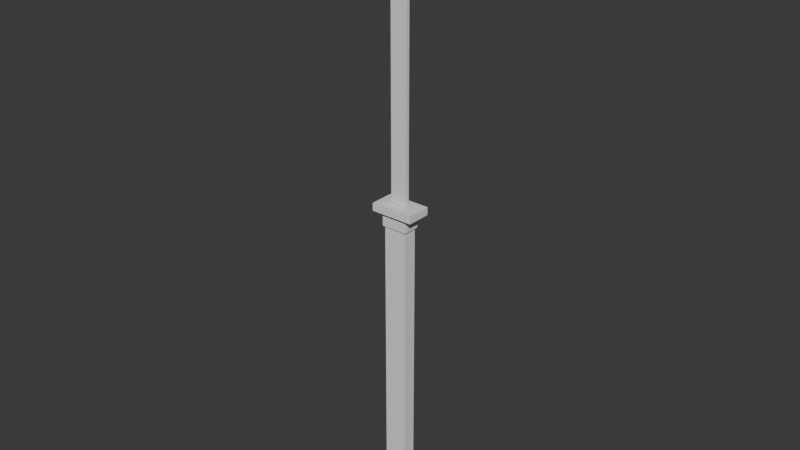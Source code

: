 # Source: placeholder.blend  (saved by Blender 5.2.45; exported with 4.5.12 LTS)
import bpy
from mathutils import Matrix  # noqa: F401  (used for matrix-valued properties, if any)

bpy.ops.wm.read_factory_settings(use_empty=True)
scene = bpy.context.scene
scene.name = 'Scene'

# ---- collections
col_collection = bpy.data.collections.new('Collection'); scene.collection.children.link(col_collection)

# ---- world
world_world = bpy.data.worlds.new('World'); scene.world = world_world
world_world.use_nodes = True; world_world.node_tree.nodes.clear()
_N = world_world.node_tree.nodes; _L = world_world.node_tree.links
n0 = _N.new('ShaderNodeOutputWorld'); n0.name = 'World Output'; n0.location = (200, 100)
n1 = _N.new('ShaderNodeBackground'); n1.name = 'Background'; n1.location = (-200, 100)
n1.inputs[0].default_value = (0.05088, 0.05088, 0.05088, 1.0)
_L.new(n1.outputs[0], n0.inputs[0])
n0.is_active_output = True
world_world.color = (0.05088, 0.05088, 0.05088)
world_world.sun_shadow_jitter_overblur = 0.0

# ---- meshes
me_cube_001 = bpy.data.meshes.new('Cube.001')
me_cube_001.from_pydata([(-0.0225, -0.0175, -0.1), (-0.0225, -0.0175, 0.1), (-0.0225, 0.0175, -0.1), (-0.0225, 0.0175, 0.1), (0.0225, -0.0175, -0.1), (0.0225, -0.0175, 0.1), (0.0225, 0.0175, -0.1), (0.0225, 0.0175, 0.1)], [], [(0, 1, 3, 2), (2, 3, 7, 6), (6, 7, 5, 4), (4, 5, 1, 0), (2, 6, 4, 0), (7, 3, 1, 5)])
_uv = me_cube_001.uv_layers.new(name='UVMap')
_uv.uv.foreach_set('vector', [0.375, 0.0, 0.625, 0.0, 0.625, 0.25, 0.375, 0.25, 0.375, 0.25, 0.625, 0.25, 0.625, 0.5, 0.375, 0.5, 0.375, 0.5, 0.625, 0.5, 0.625, 0.75, 0.375, 0.75, 0.375, 0.75, 0.625, 0.75, 0.625, 1.0, 0.375, 1.0, 0.125, 0.5, 0.375, 0.5, 0.375, 0.75, 0.125, 0.75, 0.625, 0.5, 0.875, 0.5, 0.875, 0.75, 0.625, 0.75])
me_cube_001.update()
me_cube_002 = bpy.data.meshes.new('Cube.002')
me_cube_002.from_pydata([(-0.07, -0.04, -0.0125), (-0.07, -0.04, 0.0125), (-0.07, 0.04, -0.0125), (-0.07, 0.04, 0.0125), (0.07, -0.04, -0.0125), (0.07, -0.04, 0.0125), (0.07, 0.04, -0.0125), (0.07, 0.04, 0.0125)], [], [(0, 1, 3, 2), (2, 3, 7, 6), (6, 7, 5, 4), (4, 5, 1, 0), (2, 6, 4, 0), (7, 3, 1, 5)])
_uv = me_cube_002.uv_layers.new(name='UVMap')
_uv.uv.foreach_set('vector', [0.375, 0.0, 0.625, 0.0, 0.625, 0.25, 0.375, 0.25, 0.375, 0.25, 0.625, 0.25, 0.625, 0.5, 0.375, 0.5, 0.375, 0.5, 0.625, 0.5, 0.625, 0.75, 0.375, 0.75, 0.375, 0.75, 0.625, 0.75, 0.625, 1.0, 0.375, 1.0, 0.125, 0.5, 0.375, 0.5, 0.375, 0.75, 0.125, 0.75, 0.625, 0.5, 0.875, 0.5, 0.875, 0.75, 0.625, 0.75])
me_cube_002.update()
me_cube_003 = bpy.data.meshes.new('Cube.003')
me_cube_003.from_pydata([(-0.0275, -0.006, -0.465), (-0.0275, -0.006, 0.465), (-0.0275, 0.006, -0.465), (-0.0275, 0.006, 0.465), (0.0275, -0.006, -0.465), (0.0275, -0.006, 0.465), (0.0275, 0.006, -0.465), (0.0275, 0.006, 0.465)], [], [(0, 1, 3, 2), (2, 3, 7, 6), (6, 7, 5, 4), (4, 5, 1, 0), (2, 6, 4, 0), (7, 3, 1, 5)])
_uv = me_cube_003.uv_layers.new(name='UVMap')
_uv.uv.foreach_set('vector', [0.375, 0.0, 0.625, 0.0, 0.625, 0.25, 0.375, 0.25, 0.375, 0.25, 0.625, 0.25, 0.625, 0.5, 0.375, 0.5, 0.375, 0.5, 0.625, 0.5, 0.625, 0.75, 0.375, 0.75, 0.375, 0.75, 0.625, 0.75, 0.625, 1.0, 0.375, 1.0, 0.125, 0.5, 0.375, 0.5, 0.375, 0.75, 0.125, 0.75, 0.625, 0.5, 0.875, 0.5, 0.875, 0.75, 0.625, 0.75])
me_cube_003.update()
me_cube_004 = bpy.data.meshes.new('Cube.004')
me_cube_004.from_pydata([(-0.0375, -0.0225, -0.51), (-0.0375, -0.0225, 0.51), (-0.0375, 0.0225, -0.51), (-0.0375, 0.0225, 0.51), (0.0375, -0.0225, -0.51), (0.0375, -0.0225, 0.51), (0.0375, 0.0225, -0.51), (0.0375, 0.0225, 0.51)], [], [(0, 1, 3, 2), (2, 3, 7, 6), (6, 7, 5, 4), (4, 5, 1, 0), (2, 6, 4, 0), (7, 3, 1, 5)])
_uv = me_cube_004.uv_layers.new(name='UVMap')
_uv.uv.foreach_set('vector', [0.375, 0.0, 0.625, 0.0, 0.625, 0.25, 0.375, 0.25, 0.375, 0.25, 0.625, 0.25, 0.625, 0.5, 0.375, 0.5, 0.375, 0.5, 0.625, 0.5, 0.625, 0.75, 0.375, 0.75, 0.375, 0.75, 0.625, 0.75, 0.625, 1.0, 0.375, 1.0, 0.125, 0.5, 0.375, 0.5, 0.375, 0.75, 0.125, 0.75, 0.625, 0.5, 0.875, 0.5, 0.875, 0.75, 0.625, 0.75])
me_cube_004.update()
me_cube_005 = bpy.data.meshes.new('Cube.005')
me_cube_005.from_pydata([(-0.0425, -0.0275, -0.0175), (-0.0425, -0.0275, 0.0175), (-0.0425, 0.0275, -0.0175), (-0.0425, 0.0275, 0.0175), (0.0425, -0.0275, -0.0175), (0.0425, -0.0275, 0.0175), (0.0425, 0.0275, -0.0175), (0.0425, 0.0275, 0.0175)], [], [(0, 1, 3, 2), (2, 3, 7, 6), (6, 7, 5, 4), (4, 5, 1, 0), (2, 6, 4, 0), (7, 3, 1, 5)])
_uv = me_cube_005.uv_layers.new(name='UVMap')
_uv.uv.foreach_set('vector', [0.375, 0.0, 0.625, 0.0, 0.625, 0.25, 0.375, 0.25, 0.375, 0.25, 0.625, 0.25, 0.625, 0.5, 0.375, 0.5, 0.375, 0.5, 0.625, 0.5, 0.625, 0.75, 0.375, 0.75, 0.375, 0.75, 0.625, 0.75, 0.625, 1.0, 0.375, 1.0, 0.125, 0.5, 0.375, 0.5, 0.375, 0.75, 0.125, 0.75, 0.625, 0.5, 0.875, 0.5, 0.875, 0.75, 0.625, 0.75])
me_cube_005.update()

# ---- objects
ob_handle = bpy.data.objects.new('handle', me_cube_001)
ob_guard = bpy.data.objects.new('guard', me_cube_002)
ob_blade = bpy.data.objects.new('blade', me_cube_003)
ob_saya = bpy.data.objects.new('saya', me_cube_004)
ob_mouth = bpy.data.objects.new('mouth', me_cube_005)

# ---- transforms, parenting, visibility, modifiers, constraints
ob_handle.location = (0.0, 0.0, -0.1)
ob_guard.location = (0.0, 0.0, 0.04)
ob_blade.location = (0.0, 0.0, 0.52)
ob_saya.location = (0.0, 0.0, -0.5)
ob_mouth.location = (0.0, 0.0, 0.0)

# ---- collection membership
col_collection.objects.link(ob_handle)
col_collection.objects.link(ob_guard)
col_collection.objects.link(ob_blade)
col_collection.objects.link(ob_saya)
col_collection.objects.link(ob_mouth)

# ---- scene / render settings (as saved in the file)
scene.frame_start = 1; scene.frame_end = 250; scene.frame_set(1)
scene.render.engine = 'BLENDER_EEVEE_NEXT'
scene.render.bake_bias = 0.0
scene.render.bake_samples = 0
scene.render.compositor_device = 'GPU'
scene.eevee.use_volume_custom_range = False
scene.eevee.fast_gi_thickness_near = 0.1
scene.eevee.fast_gi_thickness_far = 0.0
scene.eevee.ray_tracing_options.screen_trace_thickness = 0.1
bpy.context.view_layer.update()

# ---- added for rendering (the .blend has no active camera and no usable light): camera, sun
cam_auto = bpy.data.cameras.new('AutoCamera')
cam_auto.lens = 50.0
cam_auto.sensor_width = 36.0
cam_auto.clip_end = 1000.0
ob_auto_camera = bpy.data.objects.new('AutoCamera', cam_auto)
scene.collection.objects.link(ob_auto_camera)
ob_auto_camera.location = (1.85184, -2.22221, 1.46897)
ob_auto_camera.rotation_euler = (1.09748, -7.21219e-08, 0.694738)
scene.camera = ob_auto_camera
light_auto_sun = bpy.data.lights.new('AutoSun', 'SUN')
light_auto_sun.energy = 3.0
light_auto_sun.angle = 0.0523599
ob_auto_sun = bpy.data.objects.new('AutoSun', light_auto_sun)
scene.collection.objects.link(ob_auto_sun)
ob_auto_sun.rotation_euler = (0.872665, 0.174533, 0.523599)
bpy.context.view_layer.update()
